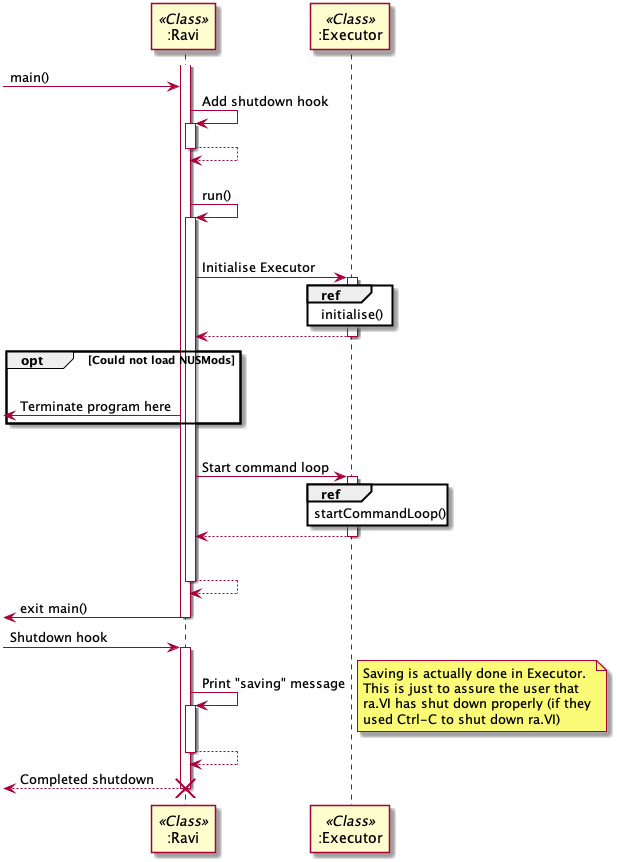

The diagram above was rendered by PlantUML. Its source (embedded in the PNG):
@startuml

participant ":Ravi" as Ravi << Class >>
participant ":Executor" as Ex << Class >>

create Ravi
activate Ravi
-> Ravi: main()
Ravi -> Ravi ++ : Add shutdown hook
return
|||
Ravi -> Ravi  ++ : run()
    |||
        Ravi -> Ex ++ : Initialise Executor
            ref over Ex: initialise()
        Ravi <-- Ex --
        opt Could not load NUSMods
            |||
            <- Ravi : Terminate program here
        end opt
        |||
        Ravi -> Ex ++ : Start command loop
            ref over Ex: startCommandLoop()
        Ravi <-- Ex --
    |||
return

<- Ravi -- : exit main()

-> Ravi ++ : Shutdown hook
Ravi -> Ravi ++ : Print "saving" message
note right
    Saving is actually done in Executor.
    This is just to assure the user that
    ra.VI has shut down properly (if they
    used Ctrl-C to shut down ra.VI)
end note
return
return Completed shutdown
destroy Ravi

@enduml